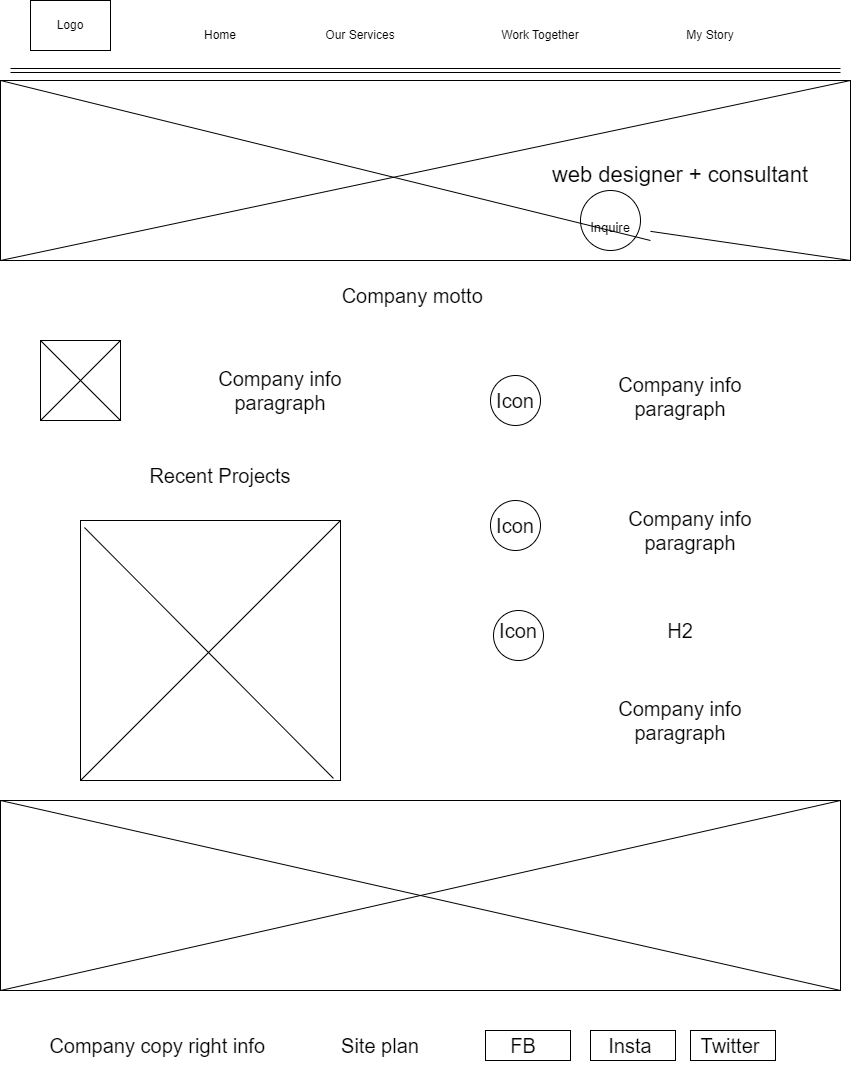

The diagram above was exported from draw.io. Its source (the exported page's mxGraphModel, read from the mxfile embedded in the PNG):
<mxGraphModel dx="1098" dy="828" grid="1" gridSize="10" guides="1" tooltips="1" connect="1" arrows="1" fold="1" page="1" pageScale="1" pageWidth="850" pageHeight="1100" math="0" shadow="0">
  <root>
    <mxCell id="0" />
    <mxCell id="1" parent="0" />
    <mxCell id="7aezh4f5oLbGK2RGqXH2-32" value="" style="ellipse;whiteSpace=wrap;html=1;aspect=fixed;fontSize=20;" vertex="1" parent="1">
      <mxGeometry x="493" y="620" width="50" height="50" as="geometry" />
    </mxCell>
    <mxCell id="7aezh4f5oLbGK2RGqXH2-30" value="Icon" style="text;strokeColor=none;align=center;fillColor=none;html=1;verticalAlign=middle;whiteSpace=wrap;rounded=0;fontSize=20;" vertex="1" parent="1">
      <mxGeometry x="488" y="625" width="60" height="30" as="geometry" />
    </mxCell>
    <mxCell id="7aezh4f5oLbGK2RGqXH2-1" value="" style="rounded=0;whiteSpace=wrap;html=1;" vertex="1" parent="1">
      <mxGeometry x="30" y="10" width="80" height="50" as="geometry" />
    </mxCell>
    <mxCell id="7aezh4f5oLbGK2RGqXH2-2" value="Logo" style="text;strokeColor=none;align=center;fillColor=none;html=1;verticalAlign=middle;whiteSpace=wrap;rounded=0;" vertex="1" parent="1">
      <mxGeometry x="40" y="20" width="60" height="30" as="geometry" />
    </mxCell>
    <mxCell id="7aezh4f5oLbGK2RGqXH2-3" value="Home" style="text;strokeColor=none;align=center;fillColor=none;html=1;verticalAlign=middle;whiteSpace=wrap;rounded=0;" vertex="1" parent="1">
      <mxGeometry x="190" y="30" width="60" height="30" as="geometry" />
    </mxCell>
    <mxCell id="7aezh4f5oLbGK2RGqXH2-4" value="Our Services" style="text;strokeColor=none;align=center;fillColor=none;html=1;verticalAlign=middle;whiteSpace=wrap;rounded=0;" vertex="1" parent="1">
      <mxGeometry x="320" y="30" width="80" height="30" as="geometry" />
    </mxCell>
    <mxCell id="7aezh4f5oLbGK2RGqXH2-5" value="Work Together" style="text;strokeColor=none;align=center;fillColor=none;html=1;verticalAlign=middle;whiteSpace=wrap;rounded=0;" vertex="1" parent="1">
      <mxGeometry x="490" y="30" width="100" height="30" as="geometry" />
    </mxCell>
    <mxCell id="7aezh4f5oLbGK2RGqXH2-6" value="My Story" style="text;strokeColor=none;align=center;fillColor=none;html=1;verticalAlign=middle;whiteSpace=wrap;rounded=0;" vertex="1" parent="1">
      <mxGeometry x="660" y="30" width="100" height="30" as="geometry" />
    </mxCell>
    <mxCell id="7aezh4f5oLbGK2RGqXH2-7" value="" style="shape=link;html=1;rounded=0;" edge="1" parent="1">
      <mxGeometry width="100" relative="1" as="geometry">
        <mxPoint x="10" y="80" as="sourcePoint" />
        <mxPoint x="840" y="80" as="targetPoint" />
      </mxGeometry>
    </mxCell>
    <mxCell id="7aezh4f5oLbGK2RGqXH2-10" value="" style="rounded=0;whiteSpace=wrap;html=1;" vertex="1" parent="1">
      <mxGeometry y="90" width="850" height="180" as="geometry" />
    </mxCell>
    <mxCell id="7aezh4f5oLbGK2RGqXH2-11" value="" style="endArrow=none;html=1;rounded=0;" edge="1" parent="1" source="7aezh4f5oLbGK2RGqXH2-10">
      <mxGeometry width="50" height="50" relative="1" as="geometry">
        <mxPoint x="800" y="140" as="sourcePoint" />
        <mxPoint x="850" y="90" as="targetPoint" />
      </mxGeometry>
    </mxCell>
    <mxCell id="7aezh4f5oLbGK2RGqXH2-12" value="" style="endArrow=none;html=1;rounded=0;entryX=1;entryY=0;entryDx=0;entryDy=0;" edge="1" parent="1" target="7aezh4f5oLbGK2RGqXH2-10">
      <mxGeometry width="50" height="50" relative="1" as="geometry">
        <mxPoint y="270" as="sourcePoint" />
        <mxPoint x="330" y="160" as="targetPoint" />
      </mxGeometry>
    </mxCell>
    <mxCell id="7aezh4f5oLbGK2RGqXH2-17" value="" style="endArrow=none;html=1;rounded=0;entryX=1;entryY=1;entryDx=0;entryDy=0;startArrow=none;" edge="1" parent="1" source="7aezh4f5oLbGK2RGqXH2-20" target="7aezh4f5oLbGK2RGqXH2-10">
      <mxGeometry width="50" height="50" relative="1" as="geometry">
        <mxPoint y="90" as="sourcePoint" />
        <mxPoint x="690" y="370" as="targetPoint" />
      </mxGeometry>
    </mxCell>
    <mxCell id="7aezh4f5oLbGK2RGqXH2-18" value="&lt;font style=&quot;font-size: 22px;&quot;&gt;web designer + consultant&lt;/font&gt;" style="text;strokeColor=none;align=center;fillColor=none;html=1;verticalAlign=middle;whiteSpace=wrap;rounded=0;" vertex="1" parent="1">
      <mxGeometry x="510" y="170" width="340" height="30" as="geometry" />
    </mxCell>
    <mxCell id="7aezh4f5oLbGK2RGqXH2-19" value="" style="ellipse;whiteSpace=wrap;html=1;aspect=fixed;fontSize=22;" vertex="1" parent="1">
      <mxGeometry x="580" y="200" width="60" height="60" as="geometry" />
    </mxCell>
    <mxCell id="7aezh4f5oLbGK2RGqXH2-21" value="" style="endArrow=none;html=1;rounded=0;entryX=1;entryY=1;entryDx=0;entryDy=0;" edge="1" parent="1" target="7aezh4f5oLbGK2RGqXH2-20">
      <mxGeometry width="50" height="50" relative="1" as="geometry">
        <mxPoint y="90" as="sourcePoint" />
        <mxPoint x="850" y="270" as="targetPoint" />
      </mxGeometry>
    </mxCell>
    <mxCell id="7aezh4f5oLbGK2RGqXH2-20" value="&lt;font style=&quot;font-size: 13px;&quot;&gt;Inquire&lt;/font&gt;" style="text;strokeColor=none;align=center;fillColor=none;html=1;verticalAlign=middle;whiteSpace=wrap;rounded=0;fontSize=22;" vertex="1" parent="1">
      <mxGeometry x="570" y="220" width="80" height="30" as="geometry" />
    </mxCell>
    <mxCell id="7aezh4f5oLbGK2RGqXH2-22" value="Company motto&amp;nbsp;" style="text;strokeColor=none;align=center;fillColor=none;html=1;verticalAlign=middle;whiteSpace=wrap;rounded=0;fontSize=20;" vertex="1" parent="1">
      <mxGeometry x="10" y="290" width="810" height="30" as="geometry" />
    </mxCell>
    <mxCell id="7aezh4f5oLbGK2RGqXH2-23" value="" style="whiteSpace=wrap;html=1;aspect=fixed;fontSize=20;" vertex="1" parent="1">
      <mxGeometry x="40" y="350" width="80" height="80" as="geometry" />
    </mxCell>
    <mxCell id="7aezh4f5oLbGK2RGqXH2-24" value="" style="endArrow=none;html=1;rounded=0;fontSize=20;entryX=1;entryY=0;entryDx=0;entryDy=0;" edge="1" parent="1" target="7aezh4f5oLbGK2RGqXH2-23">
      <mxGeometry width="50" height="50" relative="1" as="geometry">
        <mxPoint x="40" y="430" as="sourcePoint" />
        <mxPoint x="90" y="380" as="targetPoint" />
      </mxGeometry>
    </mxCell>
    <mxCell id="7aezh4f5oLbGK2RGqXH2-25" value="" style="endArrow=none;html=1;rounded=0;fontSize=20;entryX=1;entryY=1;entryDx=0;entryDy=0;" edge="1" parent="1" target="7aezh4f5oLbGK2RGqXH2-23">
      <mxGeometry width="50" height="50" relative="1" as="geometry">
        <mxPoint x="40" y="350" as="sourcePoint" />
        <mxPoint x="120" y="410" as="targetPoint" />
      </mxGeometry>
    </mxCell>
    <mxCell id="7aezh4f5oLbGK2RGqXH2-26" value="Company info paragraph" style="text;strokeColor=none;align=center;fillColor=none;html=1;verticalAlign=middle;whiteSpace=wrap;rounded=0;fontSize=20;" vertex="1" parent="1">
      <mxGeometry x="170" y="350" width="220" height="100" as="geometry" />
    </mxCell>
    <mxCell id="7aezh4f5oLbGK2RGqXH2-27" value="" style="ellipse;whiteSpace=wrap;html=1;aspect=fixed;fontSize=20;" vertex="1" parent="1">
      <mxGeometry x="490" y="385" width="50" height="50" as="geometry" />
    </mxCell>
    <mxCell id="7aezh4f5oLbGK2RGqXH2-28" value="Icon" style="text;strokeColor=none;align=center;fillColor=none;html=1;verticalAlign=middle;whiteSpace=wrap;rounded=0;fontSize=20;" vertex="1" parent="1">
      <mxGeometry x="485" y="395" width="60" height="30" as="geometry" />
    </mxCell>
    <mxCell id="7aezh4f5oLbGK2RGqXH2-31" value="" style="ellipse;whiteSpace=wrap;html=1;aspect=fixed;fontSize=20;" vertex="1" parent="1">
      <mxGeometry x="490" y="510" width="50" height="50" as="geometry" />
    </mxCell>
    <mxCell id="7aezh4f5oLbGK2RGqXH2-29" value="Icon" style="text;strokeColor=none;align=center;fillColor=none;html=1;verticalAlign=middle;whiteSpace=wrap;rounded=0;fontSize=20;" vertex="1" parent="1">
      <mxGeometry x="485" y="520" width="60" height="30" as="geometry" />
    </mxCell>
    <mxCell id="7aezh4f5oLbGK2RGqXH2-34" value="Company info paragraph" style="text;strokeColor=none;align=center;fillColor=none;html=1;verticalAlign=middle;whiteSpace=wrap;rounded=0;fontSize=20;" vertex="1" parent="1">
      <mxGeometry x="570" y="356" width="220" height="100" as="geometry" />
    </mxCell>
    <mxCell id="7aezh4f5oLbGK2RGqXH2-35" value="Company info paragraph" style="text;strokeColor=none;align=center;fillColor=none;html=1;verticalAlign=middle;whiteSpace=wrap;rounded=0;fontSize=20;" vertex="1" parent="1">
      <mxGeometry x="580" y="490" width="220" height="100" as="geometry" />
    </mxCell>
    <mxCell id="7aezh4f5oLbGK2RGqXH2-36" value="Company info paragraph" style="text;strokeColor=none;align=center;fillColor=none;html=1;verticalAlign=middle;whiteSpace=wrap;rounded=0;fontSize=20;" vertex="1" parent="1">
      <mxGeometry x="570" y="680" width="220" height="100" as="geometry" />
    </mxCell>
    <mxCell id="7aezh4f5oLbGK2RGqXH2-37" value="Recent Projects" style="text;strokeColor=none;align=center;fillColor=none;html=1;verticalAlign=middle;whiteSpace=wrap;rounded=0;fontSize=20;" vertex="1" parent="1">
      <mxGeometry x="65" y="470" width="310" height="30" as="geometry" />
    </mxCell>
    <mxCell id="7aezh4f5oLbGK2RGqXH2-38" value="" style="whiteSpace=wrap;html=1;aspect=fixed;fontSize=20;" vertex="1" parent="1">
      <mxGeometry x="80" y="530" width="260" height="260" as="geometry" />
    </mxCell>
    <mxCell id="7aezh4f5oLbGK2RGqXH2-40" value="" style="endArrow=none;html=1;rounded=0;fontSize=20;entryX=1;entryY=0;entryDx=0;entryDy=0;exitX=0;exitY=1;exitDx=0;exitDy=0;" edge="1" parent="1" source="7aezh4f5oLbGK2RGqXH2-38" target="7aezh4f5oLbGK2RGqXH2-38">
      <mxGeometry width="50" height="50" relative="1" as="geometry">
        <mxPoint x="70" y="860" as="sourcePoint" />
        <mxPoint x="120" y="810" as="targetPoint" />
      </mxGeometry>
    </mxCell>
    <mxCell id="7aezh4f5oLbGK2RGqXH2-41" value="" style="endArrow=none;html=1;rounded=0;fontSize=20;exitX=0.015;exitY=0.027;exitDx=0;exitDy=0;exitPerimeter=0;entryX=0.973;entryY=0.992;entryDx=0;entryDy=0;entryPerimeter=0;" edge="1" parent="1" source="7aezh4f5oLbGK2RGqXH2-38" target="7aezh4f5oLbGK2RGqXH2-38">
      <mxGeometry width="50" height="50" relative="1" as="geometry">
        <mxPoint x="240" y="780" as="sourcePoint" />
        <mxPoint x="330" y="860" as="targetPoint" />
      </mxGeometry>
    </mxCell>
    <mxCell id="7aezh4f5oLbGK2RGqXH2-42" value="H2" style="text;strokeColor=none;align=center;fillColor=none;html=1;verticalAlign=middle;whiteSpace=wrap;rounded=0;fontSize=20;" vertex="1" parent="1">
      <mxGeometry x="525" y="625" width="310" height="30" as="geometry" />
    </mxCell>
    <mxCell id="7aezh4f5oLbGK2RGqXH2-43" value="" style="rounded=0;whiteSpace=wrap;html=1;fontSize=20;" vertex="1" parent="1">
      <mxGeometry y="810" width="840" height="190" as="geometry" />
    </mxCell>
    <mxCell id="7aezh4f5oLbGK2RGqXH2-44" value="" style="endArrow=none;html=1;rounded=0;fontSize=20;entryX=1;entryY=0;entryDx=0;entryDy=0;" edge="1" parent="1" target="7aezh4f5oLbGK2RGqXH2-43">
      <mxGeometry width="50" height="50" relative="1" as="geometry">
        <mxPoint y="1000" as="sourcePoint" />
        <mxPoint x="220" y="910" as="targetPoint" />
      </mxGeometry>
    </mxCell>
    <mxCell id="7aezh4f5oLbGK2RGqXH2-45" value="" style="endArrow=none;html=1;rounded=0;fontSize=20;entryX=1;entryY=1;entryDx=0;entryDy=0;exitX=0;exitY=0;exitDx=0;exitDy=0;" edge="1" parent="1" source="7aezh4f5oLbGK2RGqXH2-43" target="7aezh4f5oLbGK2RGqXH2-43">
      <mxGeometry width="50" height="50" relative="1" as="geometry">
        <mxPoint x="400" y="810" as="sourcePoint" />
        <mxPoint x="450" y="760" as="targetPoint" />
      </mxGeometry>
    </mxCell>
    <mxCell id="7aezh4f5oLbGK2RGqXH2-47" value="Company copy right info&amp;nbsp;" style="text;strokeColor=none;align=center;fillColor=none;html=1;verticalAlign=middle;whiteSpace=wrap;rounded=0;fontSize=20;" vertex="1" parent="1">
      <mxGeometry x="30" y="1040" width="260" height="30" as="geometry" />
    </mxCell>
    <mxCell id="7aezh4f5oLbGK2RGqXH2-48" value="Site plan" style="text;strokeColor=none;align=center;fillColor=none;html=1;verticalAlign=middle;whiteSpace=wrap;rounded=0;fontSize=20;" vertex="1" parent="1">
      <mxGeometry x="335" y="1025" width="90" height="60" as="geometry" />
    </mxCell>
    <mxCell id="7aezh4f5oLbGK2RGqXH2-49" value="" style="rounded=0;whiteSpace=wrap;html=1;fontSize=20;" vertex="1" parent="1">
      <mxGeometry x="485" y="1040" width="85" height="30" as="geometry" />
    </mxCell>
    <mxCell id="7aezh4f5oLbGK2RGqXH2-50" value="" style="rounded=0;whiteSpace=wrap;html=1;fontSize=20;" vertex="1" parent="1">
      <mxGeometry x="590" y="1040" width="85" height="30" as="geometry" />
    </mxCell>
    <mxCell id="7aezh4f5oLbGK2RGqXH2-51" value="" style="rounded=0;whiteSpace=wrap;html=1;fontSize=20;" vertex="1" parent="1">
      <mxGeometry x="690" y="1040" width="85" height="30" as="geometry" />
    </mxCell>
    <mxCell id="7aezh4f5oLbGK2RGqXH2-52" value="FB" style="text;strokeColor=none;align=center;fillColor=none;html=1;verticalAlign=middle;whiteSpace=wrap;rounded=0;fontSize=20;" vertex="1" parent="1">
      <mxGeometry x="493" y="1040" width="60" height="30" as="geometry" />
    </mxCell>
    <mxCell id="7aezh4f5oLbGK2RGqXH2-53" value="Insta" style="text;strokeColor=none;align=center;fillColor=none;html=1;verticalAlign=middle;whiteSpace=wrap;rounded=0;fontSize=20;" vertex="1" parent="1">
      <mxGeometry x="600" y="1040" width="60" height="30" as="geometry" />
    </mxCell>
    <mxCell id="7aezh4f5oLbGK2RGqXH2-54" value="Twitter" style="text;strokeColor=none;align=center;fillColor=none;html=1;verticalAlign=middle;whiteSpace=wrap;rounded=0;fontSize=20;" vertex="1" parent="1">
      <mxGeometry x="700" y="1040" width="60" height="30" as="geometry" />
    </mxCell>
  </root>
</mxGraphModel>